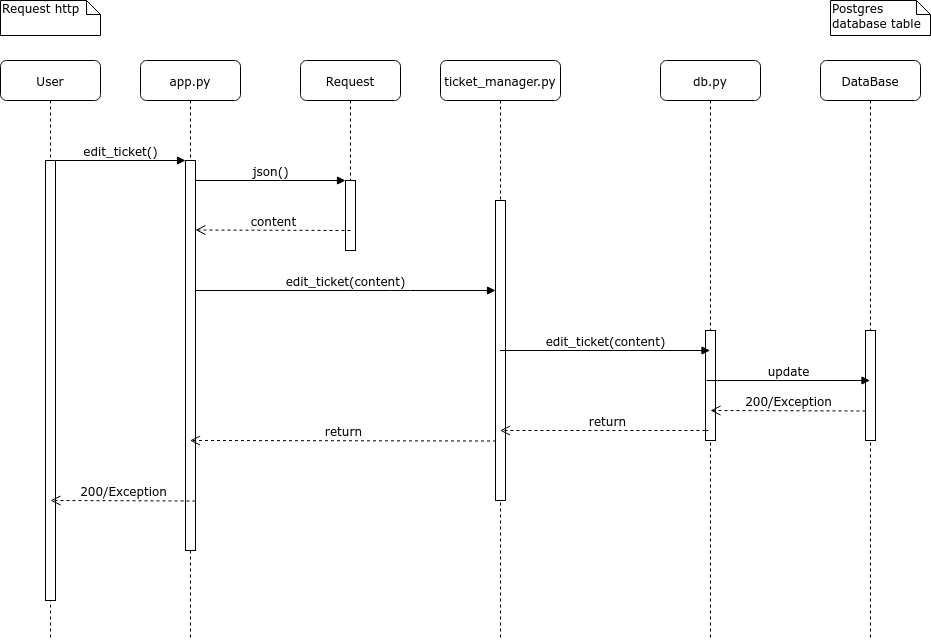

The diagram above was exported from draw.io. Its source (the exported page's mxGraphModel, read from the mxfile embedded in the PNG):
<mxGraphModel dx="1350" dy="748" grid="1" gridSize="10" guides="1" tooltips="1" connect="1" arrows="1" fold="1" page="1" pageScale="1" pageWidth="1100" pageHeight="850" background="#ffffff" math="0" shadow="0">
  <root>
    <mxCell id="0" />
    <mxCell id="1" parent="0" />
    <mxCell id="7baba1c4bc27f4b0-2" value="app.py" style="shape=umlLifeline;perimeter=lifelinePerimeter;whiteSpace=wrap;html=1;container=1;collapsible=0;recursiveResize=0;outlineConnect=0;rounded=1;shadow=0;comic=0;labelBackgroundColor=none;strokeWidth=1;fontFamily=Verdana;fontSize=12;align=center;" parent="1" vertex="1">
      <mxGeometry x="240" y="80" width="100" height="580" as="geometry" />
    </mxCell>
    <mxCell id="7baba1c4bc27f4b0-10" value="" style="html=1;points=[];perimeter=orthogonalPerimeter;rounded=0;shadow=0;comic=0;labelBackgroundColor=none;strokeWidth=1;fontFamily=Verdana;fontSize=12;align=center;" parent="7baba1c4bc27f4b0-2" vertex="1">
      <mxGeometry x="45" y="100" width="10" height="390" as="geometry" />
    </mxCell>
    <mxCell id="7baba1c4bc27f4b0-3" value="Request" style="shape=umlLifeline;perimeter=lifelinePerimeter;whiteSpace=wrap;html=1;container=1;collapsible=0;recursiveResize=0;outlineConnect=0;rounded=1;shadow=0;comic=0;labelBackgroundColor=none;strokeWidth=1;fontFamily=Verdana;fontSize=12;align=center;" parent="1" vertex="1">
      <mxGeometry x="400" y="80" width="100" height="190" as="geometry" />
    </mxCell>
    <mxCell id="7baba1c4bc27f4b0-13" value="" style="html=1;points=[];perimeter=orthogonalPerimeter;rounded=0;shadow=0;comic=0;labelBackgroundColor=none;strokeWidth=1;fontFamily=Verdana;fontSize=12;align=center;" parent="7baba1c4bc27f4b0-3" vertex="1">
      <mxGeometry x="45" y="120" width="10" height="70" as="geometry" />
    </mxCell>
    <mxCell id="7baba1c4bc27f4b0-4" value="ticket_manager.py" style="shape=umlLifeline;perimeter=lifelinePerimeter;whiteSpace=wrap;html=1;container=1;collapsible=0;recursiveResize=0;outlineConnect=0;rounded=1;shadow=0;comic=0;labelBackgroundColor=none;strokeWidth=1;fontFamily=Verdana;fontSize=12;align=center;" parent="1" vertex="1">
      <mxGeometry x="540" y="80" width="120" height="580" as="geometry" />
    </mxCell>
    <mxCell id="7baba1c4bc27f4b0-16" value="" style="html=1;points=[];perimeter=orthogonalPerimeter;rounded=0;shadow=0;comic=0;labelBackgroundColor=none;strokeWidth=1;fontFamily=Verdana;fontSize=12;align=center;" parent="7baba1c4bc27f4b0-4" vertex="1">
      <mxGeometry x="55" y="140" width="10" height="300" as="geometry" />
    </mxCell>
    <mxCell id="7baba1c4bc27f4b0-5" value="db.py" style="shape=umlLifeline;perimeter=lifelinePerimeter;whiteSpace=wrap;html=1;container=1;collapsible=0;recursiveResize=0;outlineConnect=0;rounded=1;shadow=0;comic=0;labelBackgroundColor=none;strokeWidth=1;fontFamily=Verdana;fontSize=12;align=center;" parent="1" vertex="1">
      <mxGeometry x="760" y="80" width="100" height="580" as="geometry" />
    </mxCell>
    <mxCell id="7baba1c4bc27f4b0-19" value="" style="html=1;points=[];perimeter=orthogonalPerimeter;rounded=0;shadow=0;comic=0;labelBackgroundColor=none;strokeWidth=1;fontFamily=Verdana;fontSize=12;align=center;" parent="7baba1c4bc27f4b0-5" vertex="1">
      <mxGeometry x="45" y="270" width="10" height="110" as="geometry" />
    </mxCell>
    <mxCell id="7baba1c4bc27f4b0-8" value="User" style="shape=umlLifeline;perimeter=lifelinePerimeter;whiteSpace=wrap;html=1;container=1;collapsible=0;recursiveResize=0;outlineConnect=0;rounded=1;shadow=0;comic=0;labelBackgroundColor=none;strokeWidth=1;fontFamily=Verdana;fontSize=12;align=center;" parent="1" vertex="1">
      <mxGeometry x="100" y="80" width="100" height="580" as="geometry" />
    </mxCell>
    <mxCell id="7baba1c4bc27f4b0-9" value="" style="html=1;points=[];perimeter=orthogonalPerimeter;rounded=0;shadow=0;comic=0;labelBackgroundColor=none;strokeWidth=1;fontFamily=Verdana;fontSize=12;align=center;" parent="7baba1c4bc27f4b0-8" vertex="1">
      <mxGeometry x="45" y="100" width="10" height="440" as="geometry" />
    </mxCell>
    <mxCell id="7baba1c4bc27f4b0-17" value="edit_ticket(content)" style="html=1;verticalAlign=bottom;endArrow=block;labelBackgroundColor=none;fontFamily=Verdana;fontSize=12;edgeStyle=elbowEdgeStyle;elbow=vertical;" parent="1" source="7baba1c4bc27f4b0-10" target="7baba1c4bc27f4b0-16" edge="1">
      <mxGeometry relative="1" as="geometry">
        <mxPoint x="510" y="220" as="sourcePoint" />
        <Array as="points">
          <mxPoint x="500" y="310" />
          <mxPoint x="310" y="290" />
          <mxPoint x="290" y="270" />
        </Array>
      </mxGeometry>
    </mxCell>
    <mxCell id="7baba1c4bc27f4b0-11" value="edit_ticket()" style="html=1;verticalAlign=bottom;endArrow=block;entryX=0;entryY=0;labelBackgroundColor=none;fontFamily=Verdana;fontSize=12;edgeStyle=elbowEdgeStyle;elbow=vertical;" parent="1" source="7baba1c4bc27f4b0-9" target="7baba1c4bc27f4b0-10" edge="1">
      <mxGeometry relative="1" as="geometry">
        <mxPoint x="220" y="190" as="sourcePoint" />
      </mxGeometry>
    </mxCell>
    <mxCell id="7baba1c4bc27f4b0-14" value="json()" style="html=1;verticalAlign=bottom;endArrow=block;entryX=0;entryY=0;labelBackgroundColor=none;fontFamily=Verdana;fontSize=12;edgeStyle=elbowEdgeStyle;elbow=vertical;" parent="1" source="7baba1c4bc27f4b0-10" target="7baba1c4bc27f4b0-13" edge="1">
      <mxGeometry relative="1" as="geometry">
        <mxPoint x="370" y="200" as="sourcePoint" />
      </mxGeometry>
    </mxCell>
    <mxCell id="7baba1c4bc27f4b0-43" value="Request http" style="shape=note;whiteSpace=wrap;html=1;size=14;verticalAlign=top;align=left;spacingTop=-6;rounded=0;shadow=0;comic=0;labelBackgroundColor=none;strokeWidth=1;fontFamily=Verdana;fontSize=12" parent="1" vertex="1">
      <mxGeometry x="100" y="20" width="100" height="35" as="geometry" />
    </mxCell>
    <mxCell id="AQk30KsqGPYoAFZJ0W2O-2" value="content" style="html=1;verticalAlign=bottom;endArrow=open;dashed=1;endSize=8;labelBackgroundColor=none;fontFamily=Verdana;fontSize=12;edgeStyle=elbowEdgeStyle;elbow=vertical;" parent="1" target="7baba1c4bc27f4b0-10" edge="1">
      <mxGeometry relative="1" as="geometry">
        <mxPoint x="300" y="249.5" as="targetPoint" />
        <Array as="points">
          <mxPoint x="375" y="249.5" />
          <mxPoint x="405" y="249.5" />
        </Array>
        <mxPoint x="450" y="250" as="sourcePoint" />
      </mxGeometry>
    </mxCell>
    <mxCell id="AQk30KsqGPYoAFZJ0W2O-5" value="edit_ticket(content)" style="html=1;verticalAlign=bottom;endArrow=block;labelBackgroundColor=none;fontFamily=Verdana;fontSize=12;edgeStyle=elbowEdgeStyle;elbow=vertical;" parent="1" source="7baba1c4bc27f4b0-4" target="7baba1c4bc27f4b0-5" edge="1">
      <mxGeometry relative="1" as="geometry">
        <mxPoint x="305" y="320" as="sourcePoint" />
        <Array as="points">
          <mxPoint x="590" y="330" />
          <mxPoint x="320" y="300" />
          <mxPoint x="300" y="280" />
        </Array>
        <mxPoint x="595" y="320" as="targetPoint" />
      </mxGeometry>
    </mxCell>
    <mxCell id="AQk30KsqGPYoAFZJ0W2O-7" value="return" style="html=1;verticalAlign=bottom;endArrow=open;dashed=1;endSize=8;labelBackgroundColor=none;fontFamily=Verdana;fontSize=12;edgeStyle=elbowEdgeStyle;elbow=vertical;" parent="1" target="7baba1c4bc27f4b0-4" edge="1">
      <mxGeometry relative="1" as="geometry">
        <mxPoint x="650" y="425" as="targetPoint" />
        <Array as="points">
          <mxPoint x="810" y="450" />
          <mxPoint x="760" y="425" />
        </Array>
        <mxPoint x="805" y="450" as="sourcePoint" />
      </mxGeometry>
    </mxCell>
    <mxCell id="AQk30KsqGPYoAFZJ0W2O-8" value="return" style="html=1;verticalAlign=bottom;endArrow=open;dashed=1;endSize=8;labelBackgroundColor=none;fontFamily=Verdana;fontSize=12;edgeStyle=elbowEdgeStyle;elbow=vertical;" parent="1" target="7baba1c4bc27f4b0-2" edge="1">
      <mxGeometry relative="1" as="geometry">
        <mxPoint x="390" y="460" as="targetPoint" />
        <Array as="points">
          <mxPoint x="520.5" y="460" />
          <mxPoint x="550.5" y="460" />
        </Array>
        <mxPoint x="595.5" y="460.5" as="sourcePoint" />
      </mxGeometry>
    </mxCell>
    <mxCell id="AQk30KsqGPYoAFZJ0W2O-9" value="200/Exception" style="html=1;verticalAlign=bottom;endArrow=open;dashed=1;endSize=8;labelBackgroundColor=none;fontFamily=Verdana;fontSize=12;edgeStyle=elbowEdgeStyle;elbow=vertical;" parent="1" edge="1">
      <mxGeometry relative="1" as="geometry">
        <mxPoint x="150" y="520" as="targetPoint" />
        <Array as="points">
          <mxPoint x="220" y="520" />
          <mxPoint x="250" y="520" />
        </Array>
        <mxPoint x="295" y="520.5" as="sourcePoint" />
      </mxGeometry>
    </mxCell>
    <mxCell id="BdObkarRPOqYNrUqYJgR-1" value="DataBase" style="shape=umlLifeline;perimeter=lifelinePerimeter;whiteSpace=wrap;html=1;container=1;collapsible=0;recursiveResize=0;outlineConnect=0;rounded=1;shadow=0;comic=0;labelBackgroundColor=none;strokeWidth=1;fontFamily=Verdana;fontSize=12;align=center;" vertex="1" parent="1">
      <mxGeometry x="920" y="80" width="100" height="580" as="geometry" />
    </mxCell>
    <mxCell id="BdObkarRPOqYNrUqYJgR-2" value="" style="html=1;points=[];perimeter=orthogonalPerimeter;rounded=0;shadow=0;comic=0;labelBackgroundColor=none;strokeWidth=1;fontFamily=Verdana;fontSize=12;align=center;" vertex="1" parent="BdObkarRPOqYNrUqYJgR-1">
      <mxGeometry x="45" y="270" width="10" height="110" as="geometry" />
    </mxCell>
    <mxCell id="BdObkarRPOqYNrUqYJgR-3" value="Postgres database table" style="shape=note;whiteSpace=wrap;html=1;size=14;verticalAlign=top;align=left;spacingTop=-6;rounded=0;shadow=0;comic=0;labelBackgroundColor=none;strokeWidth=1;fontFamily=Verdana;fontSize=12" vertex="1" parent="1">
      <mxGeometry x="930" y="20" width="100" height="35" as="geometry" />
    </mxCell>
    <mxCell id="BdObkarRPOqYNrUqYJgR-5" value="update" style="html=1;verticalAlign=bottom;endArrow=block;labelBackgroundColor=none;fontFamily=Verdana;fontSize=12;edgeStyle=elbowEdgeStyle;elbow=vertical;exitX=0.1;exitY=0.455;exitDx=0;exitDy=0;exitPerimeter=0;" edge="1" parent="1" source="7baba1c4bc27f4b0-19" target="BdObkarRPOqYNrUqYJgR-1">
      <mxGeometry relative="1" as="geometry">
        <mxPoint x="820" y="397" as="sourcePoint" />
        <mxPoint x="900" y="397" as="targetPoint" />
        <Array as="points">
          <mxPoint x="820" y="400" />
        </Array>
      </mxGeometry>
    </mxCell>
    <mxCell id="BdObkarRPOqYNrUqYJgR-7" value="200/Exception" style="html=1;verticalAlign=bottom;endArrow=open;dashed=1;endSize=8;labelBackgroundColor=none;fontFamily=Verdana;fontSize=12;edgeStyle=elbowEdgeStyle;elbow=vertical;" edge="1" parent="1">
      <mxGeometry relative="1" as="geometry">
        <mxPoint x="810" y="430" as="targetPoint" />
        <Array as="points">
          <mxPoint x="890" y="430" />
          <mxPoint x="920" y="430" />
        </Array>
        <mxPoint x="965" y="430.5" as="sourcePoint" />
      </mxGeometry>
    </mxCell>
  </root>
</mxGraphModel>